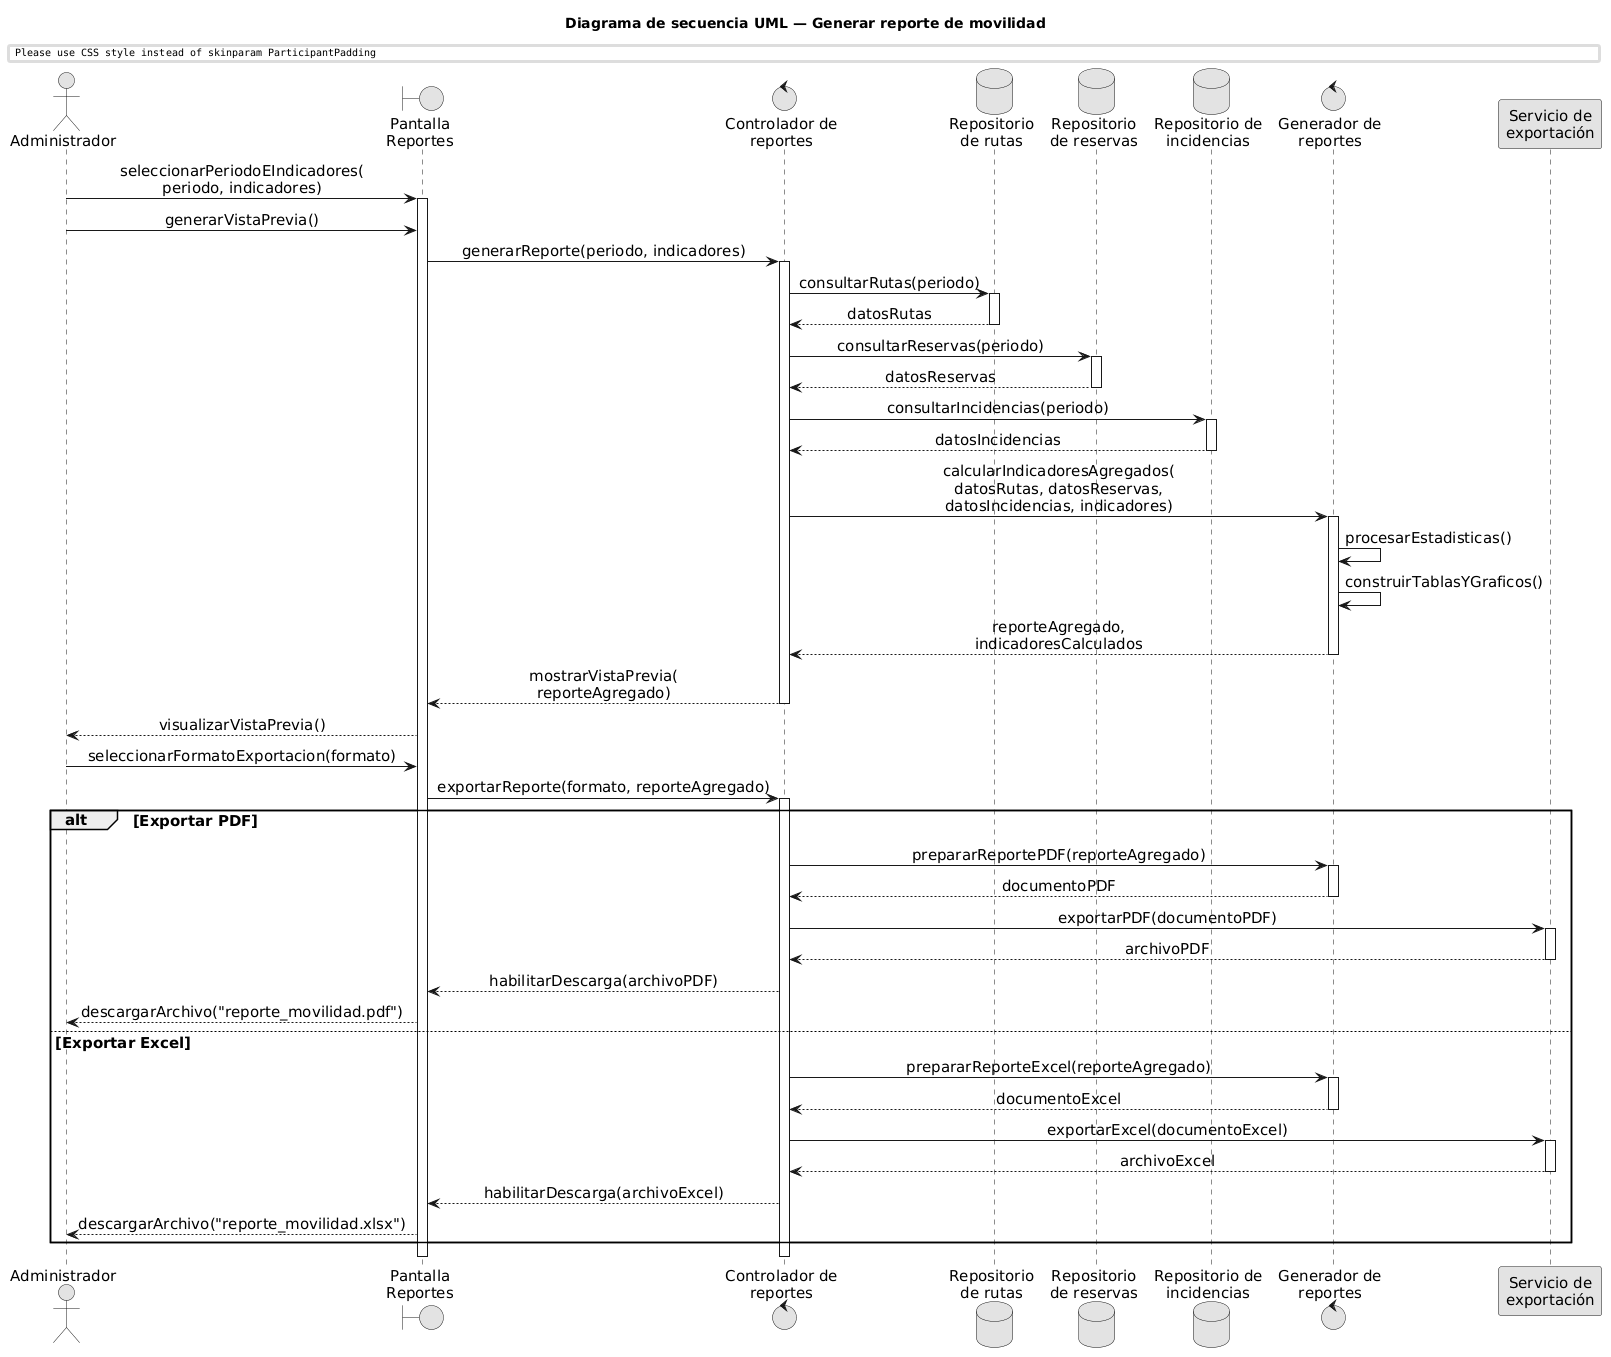

The diagram above was rendered by PlantUML. Its source (embedded in the PNG):
@startuml
title Diagrama de secuencia UML — Generar reporte de movilidad

skinparam monochrome true
skinparam shadowing false
skinparam backgroundColor white
skinparam defaultFontName Arial
skinparam defaultFontSize 15
skinparam sequenceMessageAlign center
skinparam responseMessageBelowArrow true
skinparam ParticipantPadding 20
skinparam BoxPadding 10

actor Administrador as A
boundary "Pantalla\nReportes" as UI
control "Controlador de\nreportes" as CR
database "Repositorio\nde rutas" as RR
database "Repositorio\nde reservas" as RRE
database "Repositorio de\nincidencias" as RI
control "Generador de\nreportes" as GR
participant "Servicio de\nexportación" as SE

A -> UI : seleccionarPeriodoEIndicadores(\nperiodo, indicadores)
activate UI

A -> UI : generarVistaPrevia()

UI -> CR : generarReporte(periodo, indicadores)
activate CR

CR -> RR : consultarRutas(periodo)
activate RR

RR --> CR : datosRutas
deactivate RR

CR -> RRE : consultarReservas(periodo)
activate RRE

RRE --> CR : datosReservas
deactivate RRE

CR -> RI : consultarIncidencias(periodo)
activate RI

RI --> CR : datosIncidencias
deactivate RI

CR -> GR : calcularIndicadoresAgregados(\ndatosRutas, datosReservas,\ndatosIncidencias, indicadores)
activate GR

GR -> GR : procesarEstadisticas()
GR -> GR : construirTablasYGraficos()

GR --> CR : reporteAgregado,\nindicadoresCalculados
deactivate GR

CR --> UI : mostrarVistaPrevia(\nreporteAgregado)
deactivate CR

UI --> A : visualizarVistaPrevia()

A -> UI : seleccionarFormatoExportacion(formato)

UI -> CR : exportarReporte(formato, reporteAgregado)
activate CR

alt Exportar PDF

    CR -> GR : prepararReportePDF(reporteAgregado)
    activate GR

    GR --> CR : documentoPDF
    deactivate GR

    CR -> SE : exportarPDF(documentoPDF)
    activate SE

    SE --> CR : archivoPDF
    deactivate SE

    CR --> UI : habilitarDescarga(archivoPDF)

    UI --> A : descargarArchivo("reporte_movilidad.pdf")

else Exportar Excel

    CR -> GR : prepararReporteExcel(reporteAgregado)
    activate GR

    GR --> CR : documentoExcel
    deactivate GR

    CR -> SE : exportarExcel(documentoExcel)
    activate SE

    SE --> CR : archivoExcel
    deactivate SE

    CR --> UI : habilitarDescarga(archivoExcel)

    UI --> A : descargarArchivo("reporte_movilidad.xlsx")

end

deactivate CR
deactivate UI
@enduml